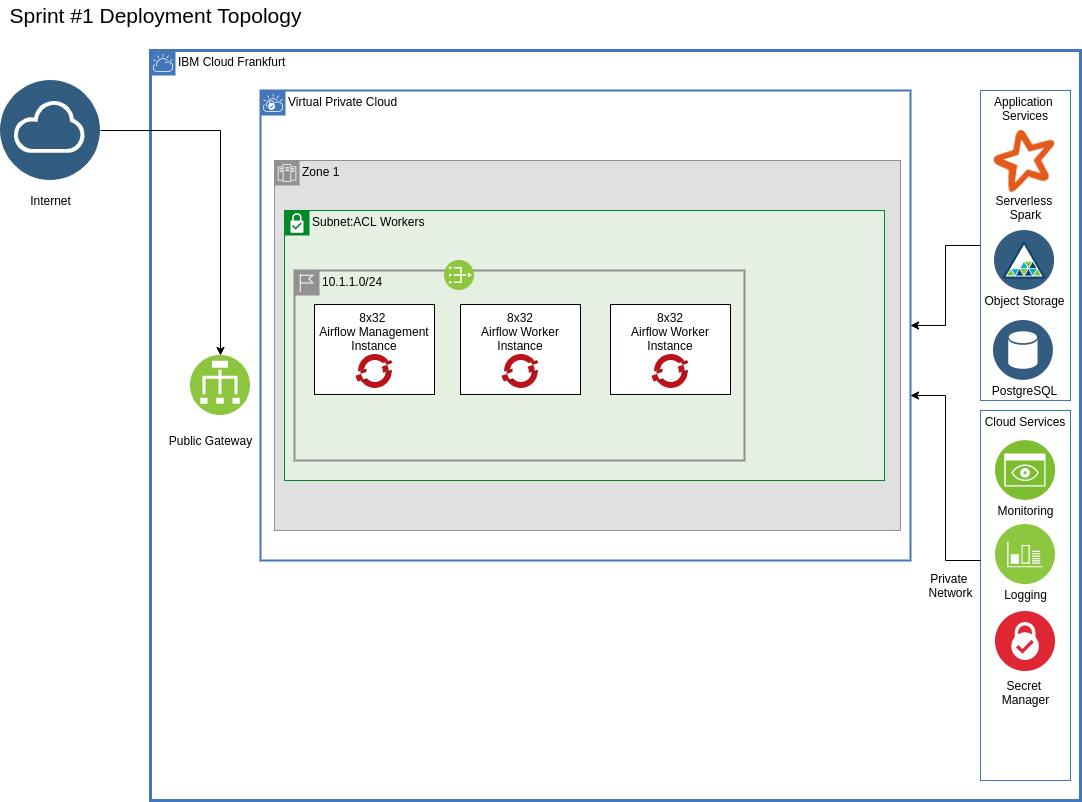

The diagram above was exported from draw.io. Its source (the exported page's mxGraphModel, read from the mxfile embedded in the PNG):
<mxGraphModel dx="1422" dy="843" grid="1" gridSize="10" guides="1" tooltips="1" connect="1" arrows="1" fold="1" page="1" pageScale="1" pageWidth="1169" pageHeight="827" math="0" shadow="0">
  <root>
    <mxCell id="0" />
    <mxCell id="1" parent="0" />
    <mxCell id="nFChFXhTIOfkFSk4MZsj-1" value="IBM Cloud Frankfurt" style="shape=mxgraph.ibm.box;prType=cloud;fontStyle=0;verticalAlign=top;align=left;spacingLeft=32;spacingTop=4;fillColor=none;rounded=0;whiteSpace=wrap;html=1;strokeColor=#4376BB;strokeWidth=3;dashed=0;container=1;spacing=-4;collapsible=0;expand=0;recursiveResize=0;" parent="1" vertex="1">
      <mxGeometry x="200" y="70" width="930" height="750" as="geometry" />
    </mxCell>
    <mxCell id="nFChFXhTIOfkFSk4MZsj-10" value="" style="aspect=fixed;perimeter=ellipsePerimeter;html=1;align=center;shadow=0;dashed=0;fontColor=#4277BB;labelBackgroundColor=#ffffff;fontSize=12;spacingTop=3;image;image=img/lib/ibm/vpc/LoadBalancer.svg;" parent="nFChFXhTIOfkFSk4MZsj-1" vertex="1">
      <mxGeometry x="40" y="305" width="60" height="60" as="geometry" />
    </mxCell>
    <mxCell id="nFChFXhTIOfkFSk4MZsj-24" value="Public Gateway" style="text;html=1;align=center;verticalAlign=middle;resizable=0;points=[];autosize=1;" parent="nFChFXhTIOfkFSk4MZsj-1" vertex="1">
      <mxGeometry x="10" y="380" width="100" height="20" as="geometry" />
    </mxCell>
    <mxCell id="nFChFXhTIOfkFSk4MZsj-32" value="Private &lt;br&gt;Network" style="text;html=1;align=center;verticalAlign=middle;resizable=0;points=[];autosize=1;" parent="nFChFXhTIOfkFSk4MZsj-1" vertex="1">
      <mxGeometry x="770" y="520" width="60" height="30" as="geometry" />
    </mxCell>
    <mxCell id="nFChFXhTIOfkFSk4MZsj-16" value="Cloud Services" style="fontStyle=0;verticalAlign=top;align=center;spacingTop=-2;fillColor=none;rounded=0;whiteSpace=wrap;html=1;strokeColor=#4376BB;strokeWidth=1;dashed=0;container=1;collapsible=0;expand=0;recursiveResize=0;" parent="nFChFXhTIOfkFSk4MZsj-1" vertex="1">
      <mxGeometry x="830" y="360" width="90" height="370" as="geometry" />
    </mxCell>
    <mxCell id="nFChFXhTIOfkFSk4MZsj-17" value="" style="aspect=fixed;perimeter=ellipsePerimeter;html=1;align=center;shadow=0;dashed=0;fontColor=#4277BB;labelBackgroundColor=#ffffff;fontSize=12;spacingTop=3;image;image=img/lib/ibm/infrastructure/monitoring.svg;" parent="nFChFXhTIOfkFSk4MZsj-16" vertex="1">
      <mxGeometry x="15" y="30" width="60" height="60" as="geometry" />
    </mxCell>
    <mxCell id="nFChFXhTIOfkFSk4MZsj-18" value="Monitoring" style="text;html=1;align=center;verticalAlign=middle;resizable=0;points=[];autosize=1;" parent="nFChFXhTIOfkFSk4MZsj-16" vertex="1">
      <mxGeometry x="10" y="90" width="70" height="20" as="geometry" />
    </mxCell>
    <mxCell id="nFChFXhTIOfkFSk4MZsj-19" value="" style="aspect=fixed;perimeter=ellipsePerimeter;html=1;align=center;shadow=0;dashed=0;fontColor=#4277BB;labelBackgroundColor=#ffffff;fontSize=12;spacingTop=3;image;image=img/lib/ibm/infrastructure/monitoring_logging.svg;" parent="nFChFXhTIOfkFSk4MZsj-16" vertex="1">
      <mxGeometry x="15" y="114" width="60" height="60" as="geometry" />
    </mxCell>
    <mxCell id="nFChFXhTIOfkFSk4MZsj-23" value="Logging" style="text;html=1;align=center;verticalAlign=middle;resizable=0;points=[];autosize=1;" parent="nFChFXhTIOfkFSk4MZsj-16" vertex="1">
      <mxGeometry x="15" y="174" width="60" height="20" as="geometry" />
    </mxCell>
    <mxCell id="nFChFXhTIOfkFSk4MZsj-49" value="" style="aspect=fixed;perimeter=ellipsePerimeter;html=1;align=center;shadow=0;dashed=0;fontColor=#4277BB;labelBackgroundColor=#ffffff;fontSize=12;spacingTop=3;image;image=img/lib/ibm/security/security_services.svg;" parent="nFChFXhTIOfkFSk4MZsj-16" vertex="1">
      <mxGeometry x="15" y="201" width="60" height="60" as="geometry" />
    </mxCell>
    <mxCell id="nFChFXhTIOfkFSk4MZsj-50" value="Secret&amp;nbsp;&lt;br style=&quot;font-size: 12px;&quot;&gt;Manager" style="text;html=1;align=center;verticalAlign=middle;resizable=0;points=[];autosize=1;fontSize=12;" parent="nFChFXhTIOfkFSk4MZsj-16" vertex="1">
      <mxGeometry x="15" y="267" width="60" height="30" as="geometry" />
    </mxCell>
    <mxCell id="nFChFXhTIOfkFSk4MZsj-2" value="Virtual Private Cloud" style="shape=mxgraph.ibm.box;prType=vpc;fontStyle=0;verticalAlign=top;align=left;spacingLeft=32;spacingTop=4;fillColor=none;rounded=0;whiteSpace=wrap;html=1;strokeColor=#4376BB;strokeWidth=2;dashed=0;container=1;spacing=-4;collapsible=0;expand=0;recursiveResize=0;" parent="1" vertex="1">
      <mxGeometry x="310" y="110" width="650" height="470" as="geometry" />
    </mxCell>
    <mxCell id="nFChFXhTIOfkFSk4MZsj-4" value="Zone 1" style="shape=mxgraph.ibm.box;prType=zone;fontStyle=0;verticalAlign=top;align=left;spacingLeft=32;spacingTop=4;fillColor=#E0E0E0;rounded=0;whiteSpace=wrap;html=1;strokeColor=#919191;strokeWidth=1;dashed=0;container=1;spacing=-4;collapsible=0;expand=0;recursiveResize=0;" parent="nFChFXhTIOfkFSk4MZsj-2" vertex="1">
      <mxGeometry x="14" y="70" width="626" height="370" as="geometry" />
    </mxCell>
    <mxCell id="nFChFXhTIOfkFSk4MZsj-31" style="edgeStyle=orthogonalEdgeStyle;rounded=0;orthogonalLoop=1;jettySize=auto;html=1;" parent="1" source="nFChFXhTIOfkFSk4MZsj-3" target="nFChFXhTIOfkFSk4MZsj-2" edge="1">
      <mxGeometry relative="1" as="geometry" />
    </mxCell>
    <mxCell id="nFChFXhTIOfkFSk4MZsj-3" value="Application &lt;br&gt;Services" style="fontStyle=0;verticalAlign=top;align=center;spacingTop=-2;fillColor=none;rounded=0;whiteSpace=wrap;html=1;strokeColor=#4376BB;strokeWidth=1;dashed=0;container=1;collapsible=0;expand=0;recursiveResize=0;" parent="1" vertex="1">
      <mxGeometry x="1030" y="110" width="90" height="310" as="geometry" />
    </mxCell>
    <mxCell id="nFChFXhTIOfkFSk4MZsj-14" value="" style="shape=image;verticalLabelPosition=bottom;labelBackgroundColor=#ffffff;verticalAlign=top;aspect=fixed;imageAspect=0;image=https://cdn.icon-icons.com/icons2/2699/PNG/512/apache_spark_logo_icon_170560.png;" parent="nFChFXhTIOfkFSk4MZsj-3" vertex="1">
      <mxGeometry x="13" y="40" width="62" height="62" as="geometry" />
    </mxCell>
    <mxCell id="nFChFXhTIOfkFSk4MZsj-15" value="Serverless &lt;br&gt;Spark" style="text;html=1;align=center;verticalAlign=middle;resizable=0;points=[];autosize=1;" parent="nFChFXhTIOfkFSk4MZsj-3" vertex="1">
      <mxGeometry x="10" y="102" width="70" height="30" as="geometry" />
    </mxCell>
    <mxCell id="nFChFXhTIOfkFSk4MZsj-27" value="" style="aspect=fixed;perimeter=ellipsePerimeter;html=1;align=center;shadow=0;dashed=0;fontColor=#4277BB;labelBackgroundColor=#ffffff;fontSize=12;spacingTop=3;image;image=img/lib/ibm/miscellaneous/object_storage.svg;" parent="nFChFXhTIOfkFSk4MZsj-3" vertex="1">
      <mxGeometry x="14" y="140" width="60" height="60" as="geometry" />
    </mxCell>
    <mxCell id="nFChFXhTIOfkFSk4MZsj-28" value="Object Storage" style="text;html=1;align=center;verticalAlign=middle;resizable=0;points=[];autosize=1;" parent="nFChFXhTIOfkFSk4MZsj-3" vertex="1">
      <mxGeometry x="-6" y="200" width="100" height="20" as="geometry" />
    </mxCell>
    <mxCell id="nFChFXhTIOfkFSk4MZsj-45" value="" style="aspect=fixed;perimeter=ellipsePerimeter;html=1;align=center;shadow=0;dashed=0;fontColor=#4277BB;labelBackgroundColor=#ffffff;fontSize=12;spacingTop=3;image;image=img/lib/ibm/data/data_services.svg;" parent="nFChFXhTIOfkFSk4MZsj-3" vertex="1">
      <mxGeometry x="13" y="230" width="60" height="60" as="geometry" />
    </mxCell>
    <mxCell id="nFChFXhTIOfkFSk4MZsj-46" value="PostgreSQL" style="text;html=1;align=center;verticalAlign=middle;resizable=0;points=[];autosize=1;" parent="nFChFXhTIOfkFSk4MZsj-3" vertex="1">
      <mxGeometry x="4" y="290" width="80" height="20" as="geometry" />
    </mxCell>
    <mxCell id="nFChFXhTIOfkFSk4MZsj-7" value="Subnet:ACL Workers" style="shape=mxgraph.ibm.box;prType=subnet;fontStyle=0;verticalAlign=top;align=left;spacingLeft=32;spacingTop=4;fillColor=#E6F0E2;rounded=0;whiteSpace=wrap;html=1;strokeColor=#00882B;strokeWidth=1;dashed=0;container=1;spacing=-4;collapsible=0;expand=0;recursiveResize=0;" parent="1" vertex="1">
      <mxGeometry x="334" y="230" width="600" height="270" as="geometry" />
    </mxCell>
    <mxCell id="nFChFXhTIOfkFSk4MZsj-11" value="10.1.1.0/24" style="shape=mxgraph.ibm.box;prType=region;fontStyle=0;verticalAlign=top;align=left;spacingLeft=32;spacingTop=4;fillColor=none;rounded=0;whiteSpace=wrap;html=1;strokeColor=#919191;strokeWidth=2;dashed=0;container=1;spacing=-4;collapsible=0;expand=0;recursiveResize=0;" parent="nFChFXhTIOfkFSk4MZsj-7" vertex="1">
      <mxGeometry x="10" y="60" width="450" height="190" as="geometry" />
    </mxCell>
    <mxCell id="nFChFXhTIOfkFSk4MZsj-20" value="" style="aspect=fixed;perimeter=ellipsePerimeter;html=1;align=center;shadow=0;dashed=0;fontColor=#4277BB;labelBackgroundColor=#ffffff;fontSize=12;spacingTop=3;image;image=img/lib/ibm/vpc/PublicGateway.svg;" parent="nFChFXhTIOfkFSk4MZsj-11" vertex="1">
      <mxGeometry x="150" y="-10" width="30" height="30" as="geometry" />
    </mxCell>
    <mxCell id="nFChFXhTIOfkFSk4MZsj-35" value="8x32&amp;nbsp;&lt;br&gt;Airflow Management&lt;br&gt;Instance" style="whiteSpace=wrap;html=1;verticalAlign=top;" parent="nFChFXhTIOfkFSk4MZsj-11" vertex="1">
      <mxGeometry x="20" y="34" width="120" height="90" as="geometry" />
    </mxCell>
    <mxCell id="nFChFXhTIOfkFSk4MZsj-36" value="" style="aspect=fixed;html=1;points=[];align=center;image;fontSize=12;image=img/lib/mscae/OpenShift.svg;" parent="nFChFXhTIOfkFSk4MZsj-11" vertex="1">
      <mxGeometry x="61.51999999999998" y="84" width="36.96" height="34" as="geometry" />
    </mxCell>
    <mxCell id="nFChFXhTIOfkFSk4MZsj-39" value="8x32&lt;br&gt;Airflow Worker&lt;br&gt;Instance" style="whiteSpace=wrap;html=1;verticalAlign=top;" parent="nFChFXhTIOfkFSk4MZsj-11" vertex="1">
      <mxGeometry x="166" y="34" width="120" height="90" as="geometry" />
    </mxCell>
    <mxCell id="nFChFXhTIOfkFSk4MZsj-40" value="" style="aspect=fixed;html=1;points=[];align=center;image;fontSize=12;image=img/lib/mscae/OpenShift.svg;" parent="nFChFXhTIOfkFSk4MZsj-11" vertex="1">
      <mxGeometry x="207.51999999999998" y="84" width="36.96" height="34" as="geometry" />
    </mxCell>
    <mxCell id="nFChFXhTIOfkFSk4MZsj-41" value="8x32&lt;br&gt;Airflow Worker&lt;br&gt;Instance" style="whiteSpace=wrap;html=1;verticalAlign=top;" parent="nFChFXhTIOfkFSk4MZsj-11" vertex="1">
      <mxGeometry x="316" y="34" width="120" height="90" as="geometry" />
    </mxCell>
    <mxCell id="nFChFXhTIOfkFSk4MZsj-42" value="" style="aspect=fixed;html=1;points=[];align=center;image;fontSize=12;image=img/lib/mscae/OpenShift.svg;" parent="nFChFXhTIOfkFSk4MZsj-11" vertex="1">
      <mxGeometry x="357.52" y="84" width="36.96" height="34" as="geometry" />
    </mxCell>
    <mxCell id="nFChFXhTIOfkFSk4MZsj-29" style="edgeStyle=orthogonalEdgeStyle;rounded=0;orthogonalLoop=1;jettySize=auto;html=1;" parent="1" source="nFChFXhTIOfkFSk4MZsj-16" target="nFChFXhTIOfkFSk4MZsj-2" edge="1">
      <mxGeometry relative="1" as="geometry">
        <Array as="points">
          <mxPoint x="995" y="580" />
          <mxPoint x="995" y="415" />
        </Array>
      </mxGeometry>
    </mxCell>
    <mxCell id="nFChFXhTIOfkFSk4MZsj-51" style="edgeStyle=orthogonalEdgeStyle;rounded=0;orthogonalLoop=1;jettySize=auto;html=1;fontSize=12;" parent="1" source="nFChFXhTIOfkFSk4MZsj-25" target="nFChFXhTIOfkFSk4MZsj-10" edge="1">
      <mxGeometry relative="1" as="geometry" />
    </mxCell>
    <mxCell id="nFChFXhTIOfkFSk4MZsj-25" value="" style="aspect=fixed;perimeter=ellipsePerimeter;html=1;align=center;shadow=0;dashed=0;fontColor=#4277BB;labelBackgroundColor=#ffffff;fontSize=12;spacingTop=3;image;image=img/lib/ibm/data/cloud.svg;" parent="1" vertex="1">
      <mxGeometry x="50" y="100" width="100" height="100" as="geometry" />
    </mxCell>
    <mxCell id="nFChFXhTIOfkFSk4MZsj-26" value="Internet" style="text;html=1;align=center;verticalAlign=middle;resizable=0;points=[];autosize=1;" parent="1" vertex="1">
      <mxGeometry x="70" y="210" width="60" height="20" as="geometry" />
    </mxCell>
    <mxCell id="nFChFXhTIOfkFSk4MZsj-47" value="Sprint #1 Deployment Topology" style="text;html=1;align=center;verticalAlign=middle;resizable=0;points=[];autosize=1;fontSize=21;" parent="1" vertex="1">
      <mxGeometry x="50" y="20" width="310" height="30" as="geometry" />
    </mxCell>
  </root>
</mxGraphModel>